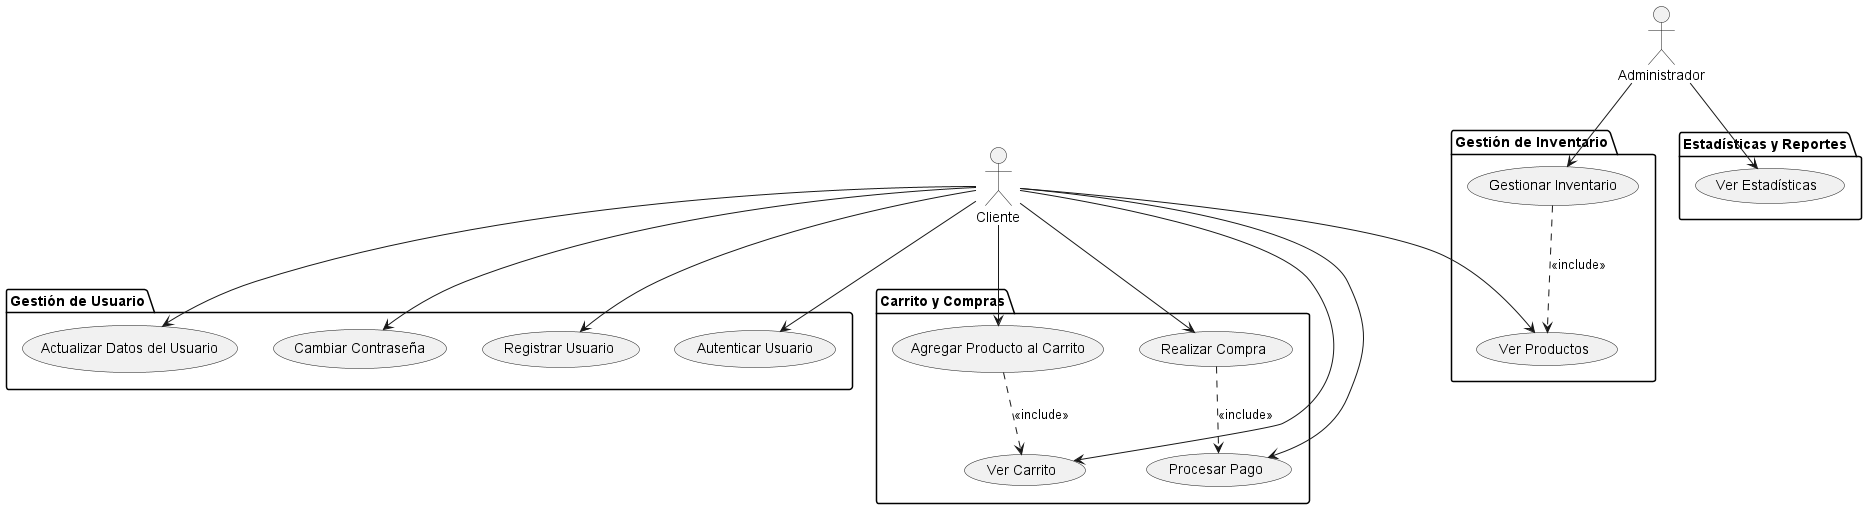

The diagram above was rendered by PlantUML. Its source (embedded in the PNG):
@startuml Diagrama_CasoUsos

actor "Cliente" as Cliente
actor "Administrador" as Admin

package "Gestión de Usuario" {
    usecase "Registrar Usuario" as UC8
    usecase "Autenticar Usuario" as UC9
    usecase "Actualizar Datos del Usuario" as UC10
    usecase "Cambiar Contraseña" as UC11
}

package "Gestión de Inventario" {
    usecase "Gestionar Inventario" as UC1
    usecase "Ver Productos" as UC3
}

package "Carrito y Compras" {
    usecase "Agregar Producto al Carrito" as UC4
    usecase "Ver Carrito" as UC5
    usecase "Realizar Compra" as UC6
    usecase "Procesar Pago" as UC7
}

package "Estadísticas y Reportes" {
    usecase "Ver Estadísticas" as UC2
}

Cliente --> UC8
Cliente --> UC9
Cliente --> UC10
Cliente --> UC11
Cliente --> UC3
Cliente --> UC4
Cliente --> UC5
Cliente --> UC6
Cliente --> UC7

Admin --> UC1
Admin --> UC2

UC1 .down.> UC3 : <<include>>
UC4 .down.> UC5 : <<include>>
UC6 .down.> UC7 : <<include>>

@enduml